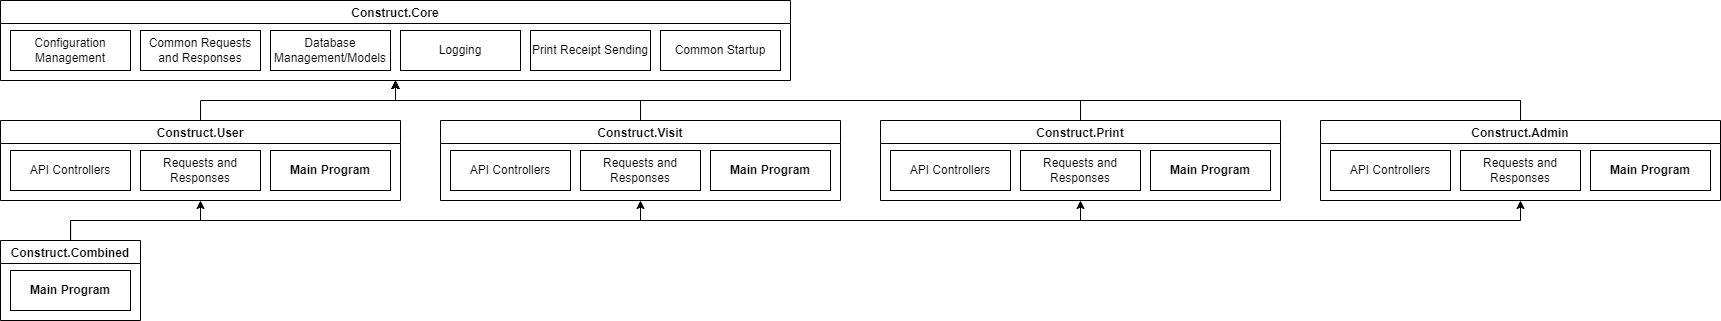

The diagram above was exported from draw.io. Its source (the exported page's mxGraphModel, read from the mxfile embedded in the PNG):
<mxGraphModel dx="813" dy="504" grid="1" gridSize="10" guides="1" tooltips="1" connect="1" arrows="1" fold="1" page="1" pageScale="1" pageWidth="850" pageHeight="1100" math="0" shadow="0">
  <root>
    <mxCell id="0" />
    <mxCell id="1" parent="0" />
    <mxCell id="C64da6vzIW1MfDEv9YU--1" value="Construct.Core" style="swimlane;" vertex="1" parent="1">
      <mxGeometry x="240" y="40" width="790" height="80" as="geometry" />
    </mxCell>
    <mxCell id="C64da6vzIW1MfDEv9YU--7" value="Configuration&lt;br&gt;Management" style="rounded=0;whiteSpace=wrap;html=1;" vertex="1" parent="C64da6vzIW1MfDEv9YU--1">
      <mxGeometry x="10" y="30" width="120" height="40" as="geometry" />
    </mxCell>
    <mxCell id="C64da6vzIW1MfDEv9YU--8" value="Common Requests and Responses" style="rounded=0;whiteSpace=wrap;html=1;" vertex="1" parent="C64da6vzIW1MfDEv9YU--1">
      <mxGeometry x="140" y="30" width="120" height="40" as="geometry" />
    </mxCell>
    <mxCell id="C64da6vzIW1MfDEv9YU--9" value="Database Management/Models" style="rounded=0;whiteSpace=wrap;html=1;" vertex="1" parent="C64da6vzIW1MfDEv9YU--1">
      <mxGeometry x="270" y="30" width="120" height="40" as="geometry" />
    </mxCell>
    <mxCell id="C64da6vzIW1MfDEv9YU--10" value="Logging" style="rounded=0;whiteSpace=wrap;html=1;" vertex="1" parent="C64da6vzIW1MfDEv9YU--1">
      <mxGeometry x="400" y="30" width="120" height="40" as="geometry" />
    </mxCell>
    <mxCell id="C64da6vzIW1MfDEv9YU--11" value="Print Receipt Sending" style="rounded=0;whiteSpace=wrap;html=1;" vertex="1" parent="C64da6vzIW1MfDEv9YU--1">
      <mxGeometry x="530" y="30" width="120" height="40" as="geometry" />
    </mxCell>
    <mxCell id="C64da6vzIW1MfDEv9YU--12" value="Common Startup" style="rounded=0;whiteSpace=wrap;html=1;" vertex="1" parent="C64da6vzIW1MfDEv9YU--1">
      <mxGeometry x="660" y="30" width="120" height="40" as="geometry" />
    </mxCell>
    <mxCell id="C64da6vzIW1MfDEv9YU--60" style="edgeStyle=orthogonalEdgeStyle;rounded=0;orthogonalLoop=1;jettySize=auto;html=1;entryX=0.5;entryY=1;entryDx=0;entryDy=0;" edge="1" parent="1" source="C64da6vzIW1MfDEv9YU--13" target="C64da6vzIW1MfDEv9YU--1">
      <mxGeometry relative="1" as="geometry" />
    </mxCell>
    <mxCell id="C64da6vzIW1MfDEv9YU--13" value="Construct.User" style="swimlane;" vertex="1" parent="1">
      <mxGeometry x="240" y="160" width="400" height="80" as="geometry" />
    </mxCell>
    <mxCell id="C64da6vzIW1MfDEv9YU--14" value="API Controllers" style="rounded=0;whiteSpace=wrap;html=1;" vertex="1" parent="C64da6vzIW1MfDEv9YU--13">
      <mxGeometry x="10" y="30" width="120" height="40" as="geometry" />
    </mxCell>
    <mxCell id="C64da6vzIW1MfDEv9YU--15" value="Requests and Responses" style="rounded=0;whiteSpace=wrap;html=1;" vertex="1" parent="C64da6vzIW1MfDEv9YU--13">
      <mxGeometry x="140" y="30" width="120" height="40" as="geometry" />
    </mxCell>
    <mxCell id="C64da6vzIW1MfDEv9YU--16" value="Main Program" style="rounded=0;whiteSpace=wrap;html=1;fontStyle=1" vertex="1" parent="C64da6vzIW1MfDEv9YU--13">
      <mxGeometry x="270" y="30" width="120" height="40" as="geometry" />
    </mxCell>
    <mxCell id="C64da6vzIW1MfDEv9YU--61" style="edgeStyle=orthogonalEdgeStyle;rounded=0;orthogonalLoop=1;jettySize=auto;html=1;entryX=0.5;entryY=1;entryDx=0;entryDy=0;" edge="1" parent="1" source="C64da6vzIW1MfDEv9YU--33" target="C64da6vzIW1MfDEv9YU--13">
      <mxGeometry relative="1" as="geometry" />
    </mxCell>
    <mxCell id="C64da6vzIW1MfDEv9YU--62" style="edgeStyle=orthogonalEdgeStyle;rounded=0;orthogonalLoop=1;jettySize=auto;html=1;entryX=0.5;entryY=1;entryDx=0;entryDy=0;" edge="1" parent="1" source="C64da6vzIW1MfDEv9YU--33" target="C64da6vzIW1MfDEv9YU--44">
      <mxGeometry relative="1" as="geometry">
        <Array as="points">
          <mxPoint x="310" y="260" />
          <mxPoint x="880" y="260" />
        </Array>
      </mxGeometry>
    </mxCell>
    <mxCell id="C64da6vzIW1MfDEv9YU--63" style="edgeStyle=orthogonalEdgeStyle;rounded=0;orthogonalLoop=1;jettySize=auto;html=1;entryX=0.5;entryY=1;entryDx=0;entryDy=0;" edge="1" parent="1" source="C64da6vzIW1MfDEv9YU--33" target="C64da6vzIW1MfDEv9YU--48">
      <mxGeometry relative="1" as="geometry">
        <Array as="points">
          <mxPoint x="310" y="260" />
          <mxPoint x="1320" y="260" />
        </Array>
      </mxGeometry>
    </mxCell>
    <mxCell id="C64da6vzIW1MfDEv9YU--64" style="edgeStyle=orthogonalEdgeStyle;rounded=0;orthogonalLoop=1;jettySize=auto;html=1;entryX=0.5;entryY=1;entryDx=0;entryDy=0;" edge="1" parent="1" source="C64da6vzIW1MfDEv9YU--33" target="C64da6vzIW1MfDEv9YU--52">
      <mxGeometry relative="1" as="geometry">
        <Array as="points">
          <mxPoint x="310" y="260" />
          <mxPoint x="1760" y="260" />
        </Array>
      </mxGeometry>
    </mxCell>
    <mxCell id="C64da6vzIW1MfDEv9YU--33" value="Construct.Combined" style="swimlane;" vertex="1" parent="1">
      <mxGeometry x="240" y="280" width="140" height="80" as="geometry" />
    </mxCell>
    <mxCell id="C64da6vzIW1MfDEv9YU--36" value="Main Program" style="rounded=0;whiteSpace=wrap;html=1;fontStyle=1" vertex="1" parent="C64da6vzIW1MfDEv9YU--33">
      <mxGeometry x="10" y="30" width="120" height="40" as="geometry" />
    </mxCell>
    <mxCell id="C64da6vzIW1MfDEv9YU--59" style="edgeStyle=orthogonalEdgeStyle;rounded=0;orthogonalLoop=1;jettySize=auto;html=1;entryX=0.5;entryY=1;entryDx=0;entryDy=0;" edge="1" parent="1" source="C64da6vzIW1MfDEv9YU--44" target="C64da6vzIW1MfDEv9YU--1">
      <mxGeometry relative="1" as="geometry" />
    </mxCell>
    <mxCell id="C64da6vzIW1MfDEv9YU--44" value="Construct.Visit" style="swimlane;" vertex="1" parent="1">
      <mxGeometry x="680" y="160" width="400" height="80" as="geometry" />
    </mxCell>
    <mxCell id="C64da6vzIW1MfDEv9YU--45" value="API Controllers" style="rounded=0;whiteSpace=wrap;html=1;" vertex="1" parent="C64da6vzIW1MfDEv9YU--44">
      <mxGeometry x="10" y="30" width="120" height="40" as="geometry" />
    </mxCell>
    <mxCell id="C64da6vzIW1MfDEv9YU--46" value="Requests and Responses" style="rounded=0;whiteSpace=wrap;html=1;" vertex="1" parent="C64da6vzIW1MfDEv9YU--44">
      <mxGeometry x="140" y="30" width="120" height="40" as="geometry" />
    </mxCell>
    <mxCell id="C64da6vzIW1MfDEv9YU--47" value="Main Program" style="rounded=0;whiteSpace=wrap;html=1;fontStyle=1" vertex="1" parent="C64da6vzIW1MfDEv9YU--44">
      <mxGeometry x="270" y="30" width="120" height="40" as="geometry" />
    </mxCell>
    <mxCell id="C64da6vzIW1MfDEv9YU--58" style="edgeStyle=orthogonalEdgeStyle;rounded=0;orthogonalLoop=1;jettySize=auto;html=1;entryX=0.5;entryY=1;entryDx=0;entryDy=0;" edge="1" parent="1" source="C64da6vzIW1MfDEv9YU--48" target="C64da6vzIW1MfDEv9YU--1">
      <mxGeometry relative="1" as="geometry">
        <Array as="points">
          <mxPoint x="1320" y="140" />
          <mxPoint x="635" y="140" />
        </Array>
      </mxGeometry>
    </mxCell>
    <mxCell id="C64da6vzIW1MfDEv9YU--48" value="Construct.Print" style="swimlane;" vertex="1" parent="1">
      <mxGeometry x="1120" y="160" width="400" height="80" as="geometry" />
    </mxCell>
    <mxCell id="C64da6vzIW1MfDEv9YU--49" value="API Controllers" style="rounded=0;whiteSpace=wrap;html=1;" vertex="1" parent="C64da6vzIW1MfDEv9YU--48">
      <mxGeometry x="10" y="30" width="120" height="40" as="geometry" />
    </mxCell>
    <mxCell id="C64da6vzIW1MfDEv9YU--50" value="Requests and Responses" style="rounded=0;whiteSpace=wrap;html=1;" vertex="1" parent="C64da6vzIW1MfDEv9YU--48">
      <mxGeometry x="140" y="30" width="120" height="40" as="geometry" />
    </mxCell>
    <mxCell id="C64da6vzIW1MfDEv9YU--51" value="Main Program" style="rounded=0;whiteSpace=wrap;html=1;fontStyle=1" vertex="1" parent="C64da6vzIW1MfDEv9YU--48">
      <mxGeometry x="270" y="30" width="120" height="40" as="geometry" />
    </mxCell>
    <mxCell id="C64da6vzIW1MfDEv9YU--56" style="edgeStyle=orthogonalEdgeStyle;rounded=0;orthogonalLoop=1;jettySize=auto;html=1;entryX=0.5;entryY=1;entryDx=0;entryDy=0;" edge="1" parent="1" source="C64da6vzIW1MfDEv9YU--52" target="C64da6vzIW1MfDEv9YU--1">
      <mxGeometry relative="1" as="geometry">
        <Array as="points">
          <mxPoint x="1760" y="140" />
          <mxPoint x="635" y="140" />
        </Array>
      </mxGeometry>
    </mxCell>
    <mxCell id="C64da6vzIW1MfDEv9YU--52" value="Construct.Admin" style="swimlane;" vertex="1" parent="1">
      <mxGeometry x="1560" y="160" width="400" height="80" as="geometry" />
    </mxCell>
    <mxCell id="C64da6vzIW1MfDEv9YU--53" value="API Controllers" style="rounded=0;whiteSpace=wrap;html=1;" vertex="1" parent="C64da6vzIW1MfDEv9YU--52">
      <mxGeometry x="10" y="30" width="120" height="40" as="geometry" />
    </mxCell>
    <mxCell id="C64da6vzIW1MfDEv9YU--54" value="Requests and Responses" style="rounded=0;whiteSpace=wrap;html=1;" vertex="1" parent="C64da6vzIW1MfDEv9YU--52">
      <mxGeometry x="140" y="30" width="120" height="40" as="geometry" />
    </mxCell>
    <mxCell id="C64da6vzIW1MfDEv9YU--55" value="Main Program" style="rounded=0;whiteSpace=wrap;html=1;fontStyle=1" vertex="1" parent="C64da6vzIW1MfDEv9YU--52">
      <mxGeometry x="270" y="30" width="120" height="40" as="geometry" />
    </mxCell>
  </root>
</mxGraphModel>